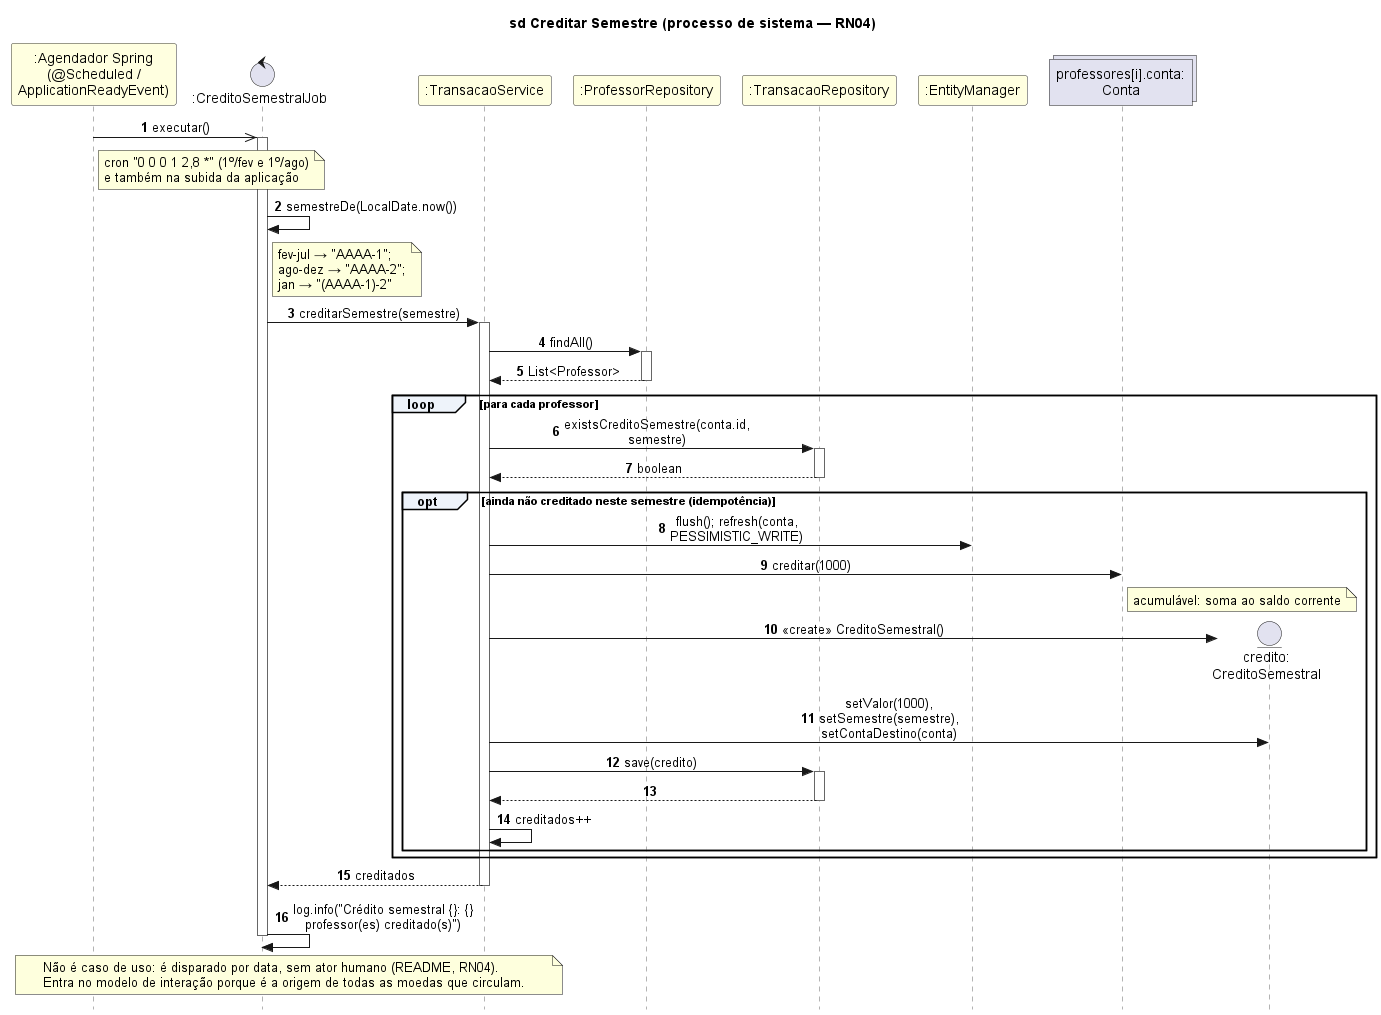

The diagram above was rendered by PlantUML. Its source (embedded in the PNG):
@startuml sd12-creditar-semestre
!include _estilo.iuml
title sd Creditar Semestre (processo de sistema — RN04)

participant ":Agendador Spring\n(@Scheduled /\nApplicationReadyEvent)" as AG
control ":CreditoSemestralJob" as J
participant ":TransacaoService" as S
participant ":ProfessorRepository" as PR
participant ":TransacaoRepository" as TR
participant ":EntityManager" as EM
collections "professores[i].conta:\nConta" as K

AG ->> J : executar()
activate J
note right of AG : cron "0 0 0 1 2,8 *" (1º/fev e 1º/ago)\ne também na subida da aplicação
J -> J : semestreDe(LocalDate.now())
note right of J : fev-jul → "AAAA-1";\nago-dez → "AAAA-2";\njan → "(AAAA-1)-2"
J -> S : creditarSemestre(semestre)
activate S
S -> PR : findAll()
activate PR
PR --> S : List<Professor>
deactivate PR
loop para cada professor
  S -> TR : existsCreditoSemestre(conta.id, semestre)
  activate TR
  TR --> S : boolean
  deactivate TR
  opt ainda não creditado neste semestre (idempotência)
    S -> EM : flush(); refresh(conta, PESSIMISTIC_WRITE)
    S -> K : creditar(1000)
    note right of K : acumulável: soma ao saldo corrente
    create entity "credito:\nCreditoSemestral" as CS
    S -> CS : <<create>> CreditoSemestral()
    S -> CS : setValor(1000), setSemestre(semestre), setContaDestino(conta)
    S -> TR : save(credito)
    activate TR
    TR --> S
    deactivate TR
    S -> S : creditados++
  end
end
S --> J : creditados
deactivate S
J -> J : log.info("Crédito semestral {}: {} professor(es) creditado(s)")
deactivate J
note over AG, S : Não é caso de uso: é disparado por data, sem ator humano (README, RN04).\nEntra no modelo de interação porque é a origem de todas as moedas que circulam.
@enduml